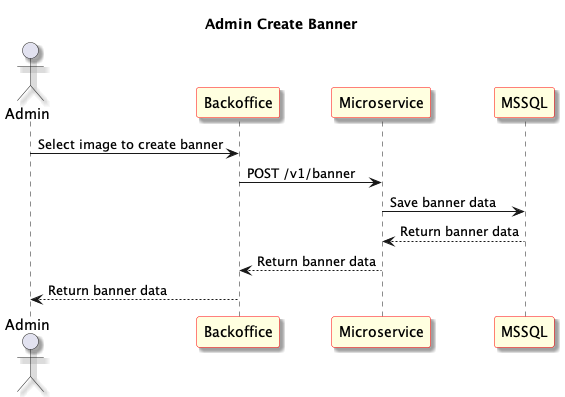

The diagram above was rendered by PlantUML. Its source (embedded in the PNG):
@startuml Admin Create Banner
skinparam shadowing true
skinparam sequence {
	ParticipantBackgroundColor LightYellow
	ParticipantBorderColor red
}
Title: Admin Create Banner
actor "Admin" as User1
participant "Backoffice" as Frontend
participant "Microservice" as Microservice
participant "MSSQL" as Database

User1 -> Frontend: Select image to create banner

Frontend -> Microservice: POST /v1/banner

Microservice -> Database: Save banner data

Database --> Microservice: Return banner data

Microservice --> Frontend: Return banner data

Frontend --> User1: Return banner data


@enduml